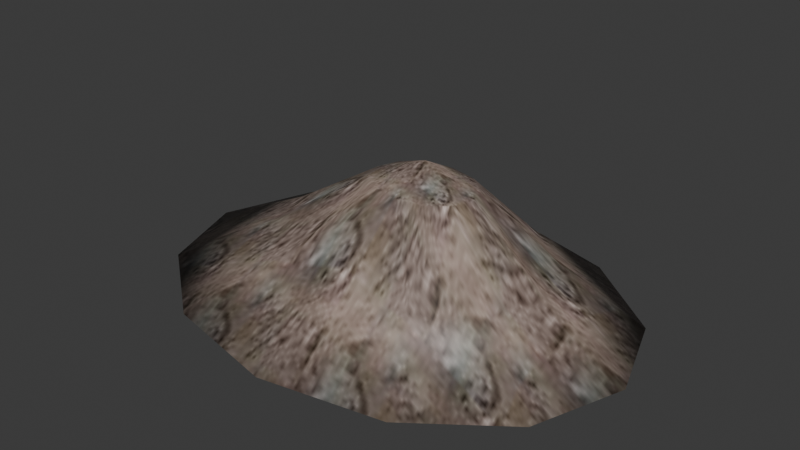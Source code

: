 # Source: dirtpile.blend  (saved by Blender 4.1.24; exported with 4.5.12 LTS)
import bpy
from mathutils import Matrix  # noqa: F401  (used for matrix-valued properties, if any)

bpy.ops.wm.read_factory_settings(use_empty=True)
scene = bpy.context.scene
scene.name = 'Scene'

# ---- images (referenced by path relative to the original .blend; pixels are not part of the script)
import os
ASSET_DIR = os.environ.get("B2B_ASSET_DIR", "")  # directory of the original .blend (textures are referenced by path, not embedded)
HERE = os.path.dirname(os.path.abspath(__file__))  # packed textures are extracted next to this script under _unpacked/

def load_image(name, relpath, width, height, colorspace="sRGB"):
    """Load a texture the original file referenced (path relative to the .blend, or extracted next to this script)."""
    p = next((c for c in (os.path.join(HERE, relpath), os.path.join(ASSET_DIR, relpath)) if relpath and os.path.exists(c)), "")
    if p:
        img = bpy.data.images.load(p, check_existing=True)
        img.name = name
    else:  # same state as the original file: an image datablock whose file is absent (Cycles renders it pink)
        img = bpy.data.images.new(name, width, height)
        img.source = "FILE"
        img.filepath = "//" + (relpath or name)
    img.colorspace_settings.name = colorspace
    return img
img_dirt_i = load_image('.\\dirt.i', '_unpacked/dirt.36b15727.jpg', 64, 64, 'sRGB')

# ---- materials (node trees are filled in below, after node groups)
mat_models_dirtpile_dirt_jpg = bpy.data.materials.new('models\\dirtpile\\dirt.jpg')
mat_models_dirtpile_dirt_jpg.use_backface_culling = True
mat_models_dirtpile_dirt_jpg.use_transparent_shadow = False
mat_models_dirtpile_dirt_jpg.specular_color = (0.0, 0.0, 0.0)

# ---- material node trees
mat_models_dirtpile_dirt_jpg.use_nodes = True; mat_models_dirtpile_dirt_jpg.node_tree.nodes.clear()
_N = mat_models_dirtpile_dirt_jpg.node_tree.nodes; _L = mat_models_dirtpile_dirt_jpg.node_tree.links
n0 = _N.new('ShaderNodeTexImage'); n0.name = 'Image Texture'; n0.location = (0, 0)
n0.image = img_dirt_i
n1 = _N.new('ShaderNodeBsdfPrincipled'); n1.name = 'Principled BSDF'; n1.location = (290, 0)
n2 = _N.new('ShaderNodeOutputMaterial'); n2.name = 'Material Output'; n2.location = (580, 0)
_L.new(n0.outputs[0], n1.inputs[0])
_L.new(n1.outputs[0], n2.inputs[0])
n2.is_active_output = True

# ---- world
world_world = bpy.data.worlds.new('World'); scene.world = world_world
world_world.use_nodes = True; world_world.node_tree.nodes.clear()
_N = world_world.node_tree.nodes; _L = world_world.node_tree.links
n0 = _N.new('ShaderNodeOutputWorld'); n0.name = 'World Output'; n0.location = (300, 300)
n1 = _N.new('ShaderNodeBackground'); n1.name = 'Background'; n1.location = (10, 300)
n1.inputs[0].default_value = (0.05088, 0.05088, 0.05088, 1.0)
_L.new(n1.outputs[0], n0.inputs[0])
n0.is_active_output = True
world_world.color = (0.05088, 0.05088, 0.05088)
world_world.use_sun_shadow = False
world_world.sun_shadow_jitter_overblur = 0.0

# ---- meshes
me_dirtpile_ms3d_m = bpy.data.meshes.new('dirtpile.ms3d.m')
me_dirtpile_ms3d_m.from_pydata([(1.59, 0.0, 8.099), (1.568, 2.426, 6.817), (-0.002166, 2.101, 6.844), (-1.151, 1.213, 6.864), (-1.572, 0.0, 6.871), (-1.151, -1.213, 6.864), (-0.002166, -2.101, 6.844), (1.568, -2.426, 6.817), (3.137, -2.101, 6.789), (4.286, -1.213, 6.769), (4.707, 0.0, 6.762), (4.286, 1.213, 6.769), (3.137, 2.101, 6.789), (0.7564, 6.403, 3.064), (-3.388, 5.545, 3.136), (-6.421, 3.202, 3.189), (-7.531, 0.0, 3.208), (-6.421, -3.202, 3.189), (-3.388, -5.545, 3.136), (0.7564, -6.403, 3.064), (4.9, -5.545, 2.991), (7.934, -3.202, 2.938), (9.044, 0.0, 2.919), (7.934, 3.202, 2.938), (4.9, 5.545, 2.991), (-0.07518, 10.83, -0.1105), (-7.081, 9.375, 0.01175), (-12.21, 5.413, 0.1013), (-14.09, 0.0, 0.134), (-12.21, -5.413, 0.1013), (-7.081, -9.375, 0.01175), (-0.07518, -10.83, -0.1105), (6.931, -9.375, -0.2328), (12.06, -5.413, -0.3223), (13.94, 0.0, -0.3551), (12.06, 5.413, -0.3223), (6.931, 9.375, -0.2328), (-0.07518, 0.0, -0.1105)], [], [(0, 1, 2), (0, 2, 3), (0, 3, 4), (0, 4, 5), (0, 5, 6), (0, 6, 7), (0, 7, 8), (0, 8, 9), (0, 9, 10), (0, 10, 11), (0, 11, 12), (0, 12, 1), (1, 13, 14), (1, 14, 2), (2, 14, 3), (14, 15, 3), (3, 15, 16), (3, 16, 4), (4, 16, 5), (16, 17, 5), (5, 17, 18), (5, 18, 6), (6, 18, 7), (18, 19, 7), (7, 19, 20), (7, 20, 8), (8, 20, 9), (20, 21, 9), (9, 21, 22), (9, 22, 10), (10, 22, 11), (22, 23, 11), (11, 23, 24), (11, 24, 12), (12, 24, 1), (24, 13, 1), (13, 25, 14), (25, 26, 14), (14, 26, 27), (14, 27, 15), (15, 27, 16), (27, 28, 16), (16, 28, 29), (16, 29, 17), (17, 29, 18), (29, 30, 18), (18, 30, 31), (18, 31, 19), (19, 31, 20), (31, 32, 20), (20, 32, 33), (20, 33, 21), (21, 33, 22), (33, 34, 22), (22, 34, 35), (22, 35, 23), (23, 35, 24), (35, 36, 24), (24, 36, 25), (24, 25, 13), (37, 26, 25), (37, 27, 26), (37, 28, 27), (37, 29, 28), (37, 30, 29), (37, 31, 30), (37, 32, 31), (37, 33, 32), (37, 34, 33), (37, 35, 34), (37, 36, 35), (37, 25, 36)])
me_dirtpile_ms3d_m.polygons.foreach_set('use_smooth', [True] * 72)
_uv = me_dirtpile_ms3d_m.uv_layers.new(name='ms3d_uv_layer')
_uv.uv.foreach_set('vector', [-0.213, -0.004932, 0.2931, -0.002297, 0.2253, 0.2793, -0.213, -0.004932, 0.2253, 0.2793, 0.04004, 0.4855, -0.213, -0.004932, 0.04004, 0.4855, -0.213, 0.561, -0.213, -0.004932, -0.213, 0.561, -0.466, 0.4855, -0.213, -0.004932, -0.466, 0.4855, -0.6512, 0.2793, -0.213, -0.004932, -0.6512, 0.2793, -0.719, -0.002297, -0.213, -0.004932, -0.719, -0.002297, -0.6512, -0.2839, -0.213, -0.004932, -0.6512, -0.2839, -0.466, -0.4901, -0.213, -0.004932, -0.466, -0.4901, -0.213, -0.5656, -0.213, -0.004932, -0.213, -0.5656, 0.04004, -0.4901, -0.213, -0.004932, 0.04004, -0.4901, 0.2253, -0.2839, -0.213, -0.004932, 0.2253, -0.2839, 0.2931, -0.002297, 0.2931, -0.002297, 0.6635, 0.09319, 0.5461, 0.581, 0.2931, -0.002297, 0.5461, 0.581, 0.2253, 0.2793, 0.2253, 0.2793, 0.5461, 0.581, 0.04004, 0.4855, 0.5461, 0.581, 0.2253, 0.9381, 0.04004, 0.4855, 0.04004, 0.4855, 0.2253, 0.9381, -0.213, 1.069, 0.04004, 0.4855, -0.213, 1.069, -0.213, 0.561, -0.213, 0.561, -0.213, 1.069, -0.466, 0.4855, -0.213, 1.069, -0.6512, 0.9381, -0.466, 0.4855, -0.466, 0.4855, -0.6512, 0.9381, -0.972, 0.581, -0.466, 0.4855, -0.972, 0.581, -0.6512, 0.2793, -0.6512, 0.2793, -0.972, 0.581, -0.719, -0.002297, -0.972, 0.581, -1.089, 0.09319, -0.719, -0.002297, -0.719, -0.002297, -1.089, 0.09319, -0.972, -0.3946, -0.719, -0.002297, -0.972, -0.3946, -0.6512, -0.2839, -0.6512, -0.2839, -0.972, -0.3946, -0.466, -0.4901, -0.972, -0.3946, -0.6512, -0.7517, -0.466, -0.4901, -0.466, -0.4901, -0.6512, -0.7517, -0.213, -0.8825, -0.466, -0.4901, -0.213, -0.8825, -0.213, -0.5656, -0.213, -0.5656, -0.213, -0.8825, 0.04004, -0.4901, -0.213, -0.8825, 0.2253, -0.7517, 0.04004, -0.4901, 0.04004, -0.4901, 0.2253, -0.7517, 0.5461, -0.3946, 0.04004, -0.4901, 0.5461, -0.3946, 0.2253, -0.2839, 0.2253, -0.2839, 0.5461, -0.3946, 0.2931, -0.002297, 0.5461, -0.3946, 0.6635, 0.09319, 0.2931, -0.002297, 0.6635, 0.09319, 1.134, 0.1911, 0.5461, 0.581, 1.134, 0.1911, 0.9536, 0.9408, 0.5461, 0.581, 0.5461, 0.581, 0.9536, 0.9408, 0.4605, 1.49, 0.5461, 0.581, 0.4605, 1.49, 0.2253, 0.9381, 0.2253, 0.9381, 0.4605, 1.49, -0.213, 1.069, 0.4605, 1.49, -0.213, 1.691, -0.213, 1.069, -0.213, 1.069, -0.213, 1.691, -0.8865, 1.49, -0.213, 1.069, -0.8865, 1.49, -0.6512, 0.9381, -0.6512, 0.9381, -0.8865, 1.49, -0.972, 0.581, -0.8865, 1.49, -1.38, 0.9408, -0.972, 0.581, -0.972, 0.581, -1.38, 0.9408, -1.56, 0.1911, -0.972, 0.581, -1.56, 0.1911, -1.089, 0.09319, -1.089, 0.09319, -1.56, 0.1911, -0.972, -0.3946, -1.56, 0.1911, -1.38, -0.5587, -0.972, -0.3946, -0.972, -0.3946, -1.38, -0.5587, -0.8865, -1.108, -0.972, -0.3946, -0.8865, -1.108, -0.6512, -0.7517, -0.6512, -0.7517, -0.8865, -1.108, -0.213, -0.8825, -0.8865, -1.108, -0.213, -1.308, -0.213, -0.8825, -0.213, -0.8825, -0.213, -1.308, 0.4605, -1.108, -0.213, -0.8825, 0.4605, -1.108, 0.2253, -0.7517, 0.2253, -0.7517, 0.4605, -1.108, 0.5461, -0.3946, 0.4605, -1.108, 0.9536, -0.5587, 0.5461, -0.3946, 0.5461, -0.3946, 0.9536, -0.5587, 1.134, 0.1911, 0.5461, -0.3946, 1.134, 0.1911, 0.6635, 0.09319, -0.213, 0.1911, 0.9536, 0.9408, 1.134, 0.1911, -0.213, 0.1911, 0.4605, 1.49, 0.9536, 0.9408, -0.213, 0.1911, -0.213, 1.691, 0.4605, 1.49, -0.213, 0.1911, -0.8865, 1.49, -0.213, 1.691, -0.213, 0.1911, -1.38, 0.9408, -0.8865, 1.49, -0.213, 0.1911, -1.56, 0.1911, -1.38, 0.9408, -0.213, 0.1911, -1.38, -0.5587, -1.56, 0.1911, -0.213, 0.1911, -0.8865, -1.108, -1.38, -0.5587, -0.213, 0.1911, -0.213, -1.308, -0.8865, -1.108, -0.213, 0.1911, 0.4605, -1.108, -0.213, -1.308, -0.213, 0.1911, 0.9536, -0.5587, 0.4605, -1.108, -0.213, 0.1911, 1.134, 0.1911, 0.9536, -0.5587])
me_dirtpile_ms3d_m.materials.append(mat_models_dirtpile_dirt_jpg)
me_dirtpile_ms3d_m.update()

# ---- objects
ob_dirtpile_ms3d_mo = bpy.data.objects.new('dirtpile.ms3d.mo', me_dirtpile_ms3d_m)
ob_dirtpile_ms3d_eo = bpy.data.objects.new('dirtpile.ms3d.eo', None)

# ---- transforms, parenting, visibility, modifiers, constraints
ob_dirtpile_ms3d_mo.parent = ob_dirtpile_ms3d_eo
ob_dirtpile_ms3d_mo.location = (0.0, 0.0, 0.0)
_m = ob_dirtpile_ms3d_mo.modifiers.new('ms3d_smoothing_groups', 'EDGE_SPLIT')
_m.use_edge_angle = False
ob_dirtpile_ms3d_eo.location = (0.0, 0.0, 0.0)

# ---- collection membership
scene.collection.objects.link(ob_dirtpile_ms3d_mo)
scene.collection.objects.link(ob_dirtpile_ms3d_eo)

# ---- scene / render settings (as saved in the file)
scene.frame_start = 1; scene.frame_end = 30; scene.frame_set(24)
scene.render.engine = 'BLENDER_EEVEE_NEXT'
scene.cycles.sampling_pattern = 'TABULATED_SOBOL'
scene.eevee.ray_tracing_options.trace_max_roughness = 0.0
bpy.context.view_layer.update()

# ---- added for rendering (the .blend has no active camera and no usable light): camera, sun
cam_auto = bpy.data.cameras.new('AutoCamera')
cam_auto.lens = 50.0
cam_auto.sensor_width = 36.0
cam_auto.clip_end = 1000.0
ob_auto_camera = bpy.data.objects.new('AutoCamera', cam_auto)
scene.collection.objects.link(ob_auto_camera)
ob_auto_camera.location = (33.6096, -40.4217, 30.8196)
ob_auto_camera.rotation_euler = (1.09748, -7.21219e-08, 0.694738)
scene.camera = ob_auto_camera
light_auto_sun = bpy.data.lights.new('AutoSun', 'SUN')
light_auto_sun.energy = 3.0
light_auto_sun.angle = 0.0523599
ob_auto_sun = bpy.data.objects.new('AutoSun', light_auto_sun)
scene.collection.objects.link(ob_auto_sun)
ob_auto_sun.rotation_euler = (0.872665, 0.174533, 0.523599)
bpy.context.view_layer.update()
